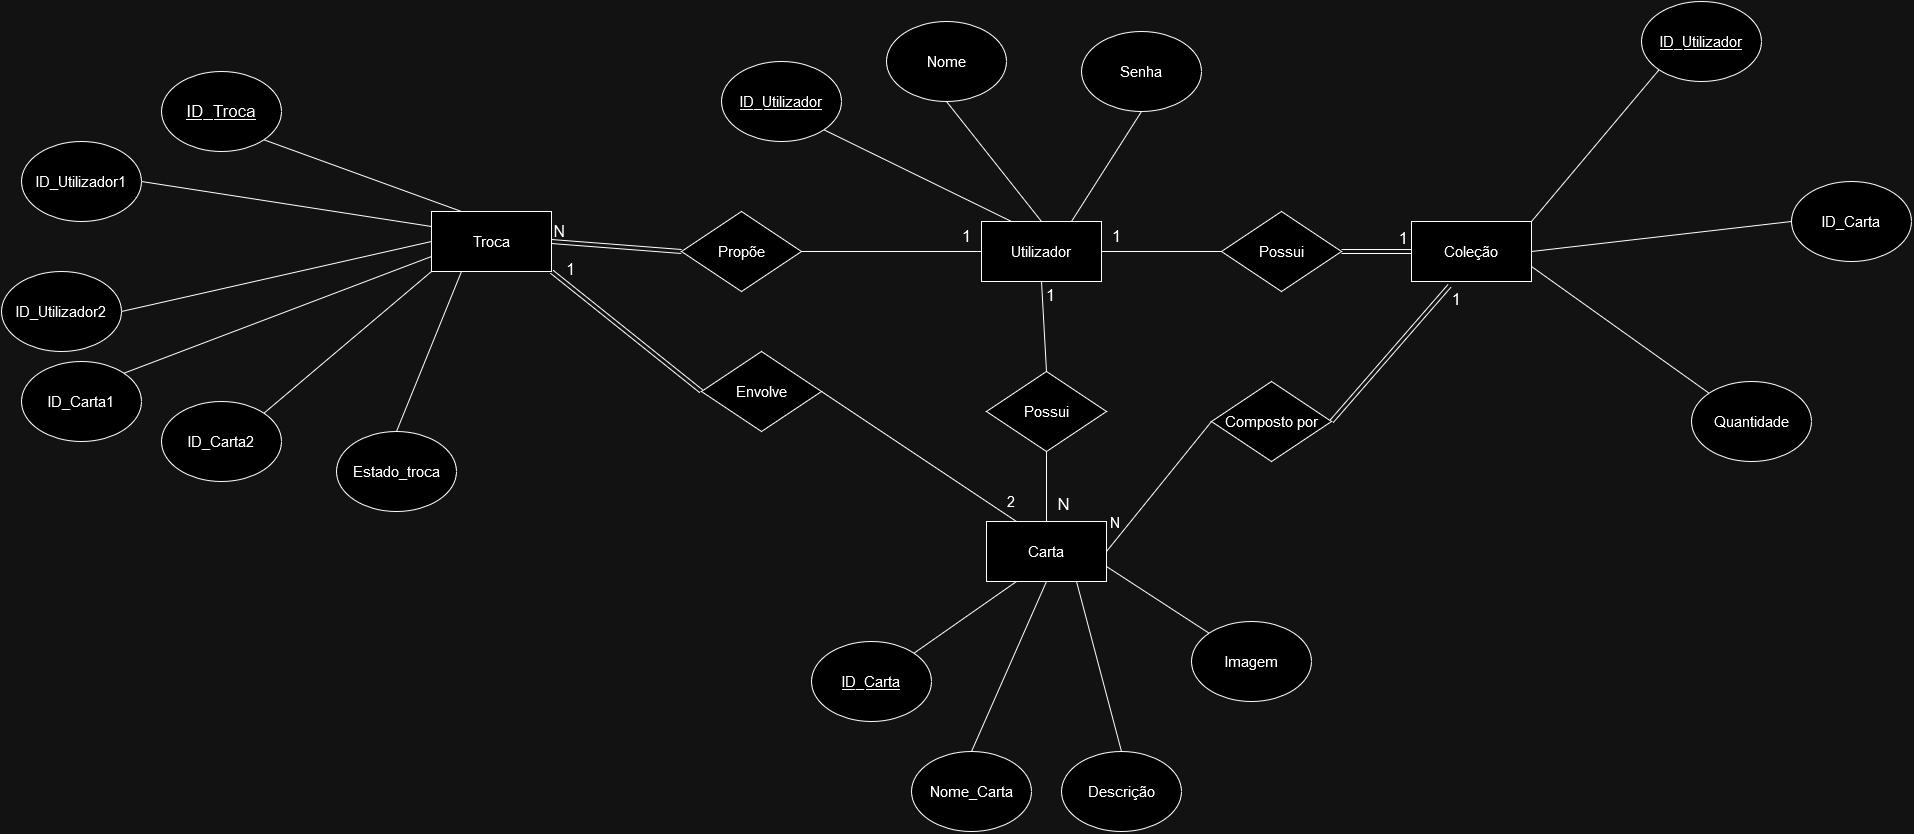

The diagram above was exported from draw.io. Its source (the exported page's mxGraphModel, read from the mxfile embedded in the PNG):
<mxGraphModel dx="3505" dy="2194" grid="1" gridSize="10" guides="1" tooltips="1" connect="1" arrows="1" fold="1" page="1" pageScale="1" pageWidth="850" pageHeight="1100" math="0" shadow="0" extFonts="Permanent Marker^https://fonts.googleapis.com/css?family=Permanent+Marker">
  <root>
    <mxCell id="0" />
    <mxCell id="1" parent="0" />
    <mxCell id="ROS5Q6UFiGEK6-ozdv3u-1" value="Utilizador" style="rounded=0;whiteSpace=wrap;html=1;fontSize=15;" vertex="1" parent="1">
      <mxGeometry x="310" y="100" width="120" height="60" as="geometry" />
    </mxCell>
    <mxCell id="ROS5Q6UFiGEK6-ozdv3u-2" value="&lt;div style=&quot;font-size: 15px;&quot;&gt;Carta&lt;/div&gt;" style="whiteSpace=wrap;html=1;fontSize=15;" vertex="1" parent="1">
      <mxGeometry x="315" y="400" width="120" height="60" as="geometry" />
    </mxCell>
    <mxCell id="ROS5Q6UFiGEK6-ozdv3u-3" value="Coleção" style="whiteSpace=wrap;html=1;fontSize=15;" vertex="1" parent="1">
      <mxGeometry x="740" y="100" width="120" height="60" as="geometry" />
    </mxCell>
    <mxCell id="ROS5Q6UFiGEK6-ozdv3u-5" value="Troca" style="whiteSpace=wrap;html=1;fontSize=15;" vertex="1" parent="1">
      <mxGeometry x="-240" y="90" width="120" height="60" as="geometry" />
    </mxCell>
    <mxCell id="ROS5Q6UFiGEK6-ozdv3u-6" value="&lt;u style=&quot;font-size: 15px;&quot;&gt;ID_Utilizador&lt;/u&gt;" style="ellipse;whiteSpace=wrap;html=1;fontSize=15;" vertex="1" parent="1">
      <mxGeometry x="50" y="-60" width="120" height="80" as="geometry" />
    </mxCell>
    <mxCell id="ROS5Q6UFiGEK6-ozdv3u-9" value="Nome" style="ellipse;whiteSpace=wrap;html=1;fontSize=15;" vertex="1" parent="1">
      <mxGeometry x="215" y="-100" width="120" height="80" as="geometry" />
    </mxCell>
    <mxCell id="ROS5Q6UFiGEK6-ozdv3u-10" value="Senha" style="ellipse;whiteSpace=wrap;html=1;fontSize=15;" vertex="1" parent="1">
      <mxGeometry x="410" y="-90" width="120" height="80" as="geometry" />
    </mxCell>
    <mxCell id="ROS5Q6UFiGEK6-ozdv3u-16" value="Nome_Carta" style="ellipse;whiteSpace=wrap;html=1;fontSize=15;" vertex="1" parent="1">
      <mxGeometry x="240" y="630" width="120" height="80" as="geometry" />
    </mxCell>
    <mxCell id="ROS5Q6UFiGEK6-ozdv3u-17" value="Descrição" style="ellipse;whiteSpace=wrap;html=1;fontSize=15;" vertex="1" parent="1">
      <mxGeometry x="390" y="630" width="120" height="80" as="geometry" />
    </mxCell>
    <mxCell id="ROS5Q6UFiGEK6-ozdv3u-18" value="Imagem" style="ellipse;whiteSpace=wrap;html=1;fontSize=15;" vertex="1" parent="1">
      <mxGeometry x="520" y="500" width="120" height="80" as="geometry" />
    </mxCell>
    <mxCell id="ROS5Q6UFiGEK6-ozdv3u-19" value="&lt;u style=&quot;font-size: 15px;&quot;&gt;ID_Carta&lt;/u&gt;" style="ellipse;whiteSpace=wrap;html=1;fontSize=15;" vertex="1" parent="1">
      <mxGeometry x="140" y="520" width="120" height="80" as="geometry" />
    </mxCell>
    <mxCell id="ROS5Q6UFiGEK6-ozdv3u-20" value="&lt;u style=&quot;font-size: 15px;&quot;&gt;ID_Utilizador&lt;/u&gt;" style="ellipse;whiteSpace=wrap;html=1;fontSize=15;" vertex="1" parent="1">
      <mxGeometry x="970" y="-120" width="120" height="80" as="geometry" />
    </mxCell>
    <mxCell id="ROS5Q6UFiGEK6-ozdv3u-21" value="Quantidade" style="ellipse;whiteSpace=wrap;html=1;fontSize=15;" vertex="1" parent="1">
      <mxGeometry x="1020" y="260" width="120" height="80" as="geometry" />
    </mxCell>
    <mxCell id="ROS5Q6UFiGEK6-ozdv3u-22" value="ID_Carta" style="ellipse;whiteSpace=wrap;html=1;fontSize=15;" vertex="1" parent="1">
      <mxGeometry x="1120" y="60" width="120" height="80" as="geometry" />
    </mxCell>
    <mxCell id="ROS5Q6UFiGEK6-ozdv3u-30" value="ID_Utilizador1" style="ellipse;whiteSpace=wrap;html=1;fontSize=15;" vertex="1" parent="1">
      <mxGeometry x="-650" y="20" width="120" height="80" as="geometry" />
    </mxCell>
    <mxCell id="ROS5Q6UFiGEK6-ozdv3u-31" value="ID_Utilizador2" style="ellipse;whiteSpace=wrap;html=1;fontSize=15;" vertex="1" parent="1">
      <mxGeometry x="-670" y="150" width="120" height="80" as="geometry" />
    </mxCell>
    <mxCell id="ROS5Q6UFiGEK6-ozdv3u-32" value="ID_Carta1" style="ellipse;whiteSpace=wrap;html=1;fontSize=15;" vertex="1" parent="1">
      <mxGeometry x="-650" y="240" width="120" height="80" as="geometry" />
    </mxCell>
    <mxCell id="ROS5Q6UFiGEK6-ozdv3u-33" value="&lt;u style=&quot;font-size: 17px;&quot;&gt;ID_Troca&lt;/u&gt;" style="ellipse;whiteSpace=wrap;html=1;fontSize=17;" vertex="1" parent="1">
      <mxGeometry x="-510" y="-50" width="120" height="80" as="geometry" />
    </mxCell>
    <mxCell id="ROS5Q6UFiGEK6-ozdv3u-38" value="&lt;div style=&quot;font-size: 15px;&quot;&gt;ID_Carta2&lt;/div&gt;" style="ellipse;whiteSpace=wrap;html=1;fontSize=15;" vertex="1" parent="1">
      <mxGeometry x="-510" y="280" width="120" height="80" as="geometry" />
    </mxCell>
    <mxCell id="ROS5Q6UFiGEK6-ozdv3u-41" value="Estado_troca" style="ellipse;whiteSpace=wrap;html=1;fontSize=15;" vertex="1" parent="1">
      <mxGeometry x="-335" y="310" width="120" height="80" as="geometry" />
    </mxCell>
    <mxCell id="ROS5Q6UFiGEK6-ozdv3u-77" value="Possui" style="rhombus;whiteSpace=wrap;html=1;fontSize=15;" vertex="1" parent="1">
      <mxGeometry x="550" y="90" width="120" height="80" as="geometry" />
    </mxCell>
    <mxCell id="ROS5Q6UFiGEK6-ozdv3u-79" value="" style="endArrow=none;html=1;rounded=0;entryX=0;entryY=0.5;entryDx=0;entryDy=0;exitX=1;exitY=0.5;exitDx=0;exitDy=0;" edge="1" parent="1" source="ROS5Q6UFiGEK6-ozdv3u-1" target="ROS5Q6UFiGEK6-ozdv3u-77">
      <mxGeometry width="50" height="50" relative="1" as="geometry">
        <mxPoint x="180" y="300" as="sourcePoint" />
        <mxPoint x="230" y="250" as="targetPoint" />
      </mxGeometry>
    </mxCell>
    <mxCell id="ROS5Q6UFiGEK6-ozdv3u-81" value="&lt;font style=&quot;font-size: 15px;&quot;&gt;Possui&lt;/font&gt;" style="rhombus;whiteSpace=wrap;html=1;fontSize=15;" vertex="1" parent="1">
      <mxGeometry x="315" y="250" width="120" height="80" as="geometry" />
    </mxCell>
    <mxCell id="ROS5Q6UFiGEK6-ozdv3u-82" value="" style="endArrow=none;html=1;rounded=0;entryX=0.5;entryY=0;entryDx=0;entryDy=0;exitX=0.5;exitY=1;exitDx=0;exitDy=0;" edge="1" parent="1" source="ROS5Q6UFiGEK6-ozdv3u-1" target="ROS5Q6UFiGEK6-ozdv3u-81">
      <mxGeometry width="50" height="50" relative="1" as="geometry">
        <mxPoint x="180" y="300" as="sourcePoint" />
        <mxPoint x="230" y="250" as="targetPoint" />
      </mxGeometry>
    </mxCell>
    <mxCell id="ROS5Q6UFiGEK6-ozdv3u-83" value="" style="endArrow=none;html=1;rounded=0;exitX=0.5;exitY=0;exitDx=0;exitDy=0;entryX=0.5;entryY=1;entryDx=0;entryDy=0;" edge="1" parent="1" source="ROS5Q6UFiGEK6-ozdv3u-2" target="ROS5Q6UFiGEK6-ozdv3u-81">
      <mxGeometry width="50" height="50" relative="1" as="geometry">
        <mxPoint x="180" y="300" as="sourcePoint" />
        <mxPoint x="230" y="250" as="targetPoint" />
      </mxGeometry>
    </mxCell>
    <mxCell id="ROS5Q6UFiGEK6-ozdv3u-84" value="&lt;font style=&quot;font-size: 17px;&quot;&gt;N&lt;/font&gt;" style="text;html=1;align=center;verticalAlign=middle;resizable=0;points=[];autosize=1;strokeColor=none;fillColor=none;fontSize=17;" vertex="1" parent="1">
      <mxGeometry x="372" y="368" width="40" height="30" as="geometry" />
    </mxCell>
    <mxCell id="ROS5Q6UFiGEK6-ozdv3u-85" value="&lt;font style=&quot;font-size: 17px;&quot;&gt;1&lt;/font&gt;" style="text;html=1;align=center;verticalAlign=middle;resizable=0;points=[];autosize=1;strokeColor=none;fillColor=none;fontSize=17;" vertex="1" parent="1">
      <mxGeometry x="364" y="159" width="30" height="30" as="geometry" />
    </mxCell>
    <mxCell id="ROS5Q6UFiGEK6-ozdv3u-86" value="Propõe" style="rhombus;whiteSpace=wrap;html=1;fontSize=15;" vertex="1" parent="1">
      <mxGeometry x="10" y="90" width="120" height="80" as="geometry" />
    </mxCell>
    <mxCell id="ROS5Q6UFiGEK6-ozdv3u-88" value="" style="endArrow=none;html=1;rounded=0;entryX=0;entryY=0.5;entryDx=0;entryDy=0;exitX=1;exitY=0.5;exitDx=0;exitDy=0;" edge="1" parent="1" source="ROS5Q6UFiGEK6-ozdv3u-86" target="ROS5Q6UFiGEK6-ozdv3u-1">
      <mxGeometry width="50" height="50" relative="1" as="geometry">
        <mxPoint x="180" y="300" as="sourcePoint" />
        <mxPoint x="230" y="250" as="targetPoint" />
      </mxGeometry>
    </mxCell>
    <mxCell id="ROS5Q6UFiGEK6-ozdv3u-89" value="&lt;font style=&quot;font-size: 17px;&quot;&gt;1&lt;/font&gt;" style="text;html=1;align=center;verticalAlign=middle;resizable=0;points=[];autosize=1;strokeColor=none;fillColor=none;fontSize=17;" vertex="1" parent="1">
      <mxGeometry x="280" y="100" width="30" height="30" as="geometry" />
    </mxCell>
    <mxCell id="ROS5Q6UFiGEK6-ozdv3u-92" value="1" style="text;html=1;align=center;verticalAlign=middle;resizable=0;points=[];autosize=1;strokeColor=none;fillColor=none;fontSize=17;" vertex="1" parent="1">
      <mxGeometry x="430" y="100" width="30" height="30" as="geometry" />
    </mxCell>
    <mxCell id="ROS5Q6UFiGEK6-ozdv3u-93" value="Envolve" style="rhombus;whiteSpace=wrap;html=1;fontSize=15;" vertex="1" parent="1">
      <mxGeometry x="30" y="230" width="120" height="80" as="geometry" />
    </mxCell>
    <mxCell id="ROS5Q6UFiGEK6-ozdv3u-100" value="" style="shape=link;html=1;rounded=0;entryX=1;entryY=1;entryDx=0;entryDy=0;exitX=0;exitY=0.5;exitDx=0;exitDy=0;" edge="1" parent="1" source="ROS5Q6UFiGEK6-ozdv3u-93" target="ROS5Q6UFiGEK6-ozdv3u-5">
      <mxGeometry relative="1" as="geometry">
        <mxPoint x="100" y="460" as="sourcePoint" />
        <mxPoint x="-60" y="460" as="targetPoint" />
      </mxGeometry>
    </mxCell>
    <mxCell id="ROS5Q6UFiGEK6-ozdv3u-101" value="1" style="resizable=0;html=1;whiteSpace=wrap;align=right;verticalAlign=bottom;fontSize=16;" connectable="0" vertex="1" parent="ROS5Q6UFiGEK6-ozdv3u-100">
      <mxGeometry x="1" relative="1" as="geometry">
        <mxPoint x="25" y="9" as="offset" />
      </mxGeometry>
    </mxCell>
    <mxCell id="ROS5Q6UFiGEK6-ozdv3u-103" value="" style="endArrow=none;html=1;rounded=0;entryX=1;entryY=1;entryDx=0;entryDy=0;exitX=0.25;exitY=0;exitDx=0;exitDy=0;" edge="1" parent="1" source="ROS5Q6UFiGEK6-ozdv3u-5" target="ROS5Q6UFiGEK6-ozdv3u-33">
      <mxGeometry width="50" height="50" relative="1" as="geometry">
        <mxPoint x="-370" y="240" as="sourcePoint" />
        <mxPoint x="-320" y="190" as="targetPoint" />
      </mxGeometry>
    </mxCell>
    <mxCell id="ROS5Q6UFiGEK6-ozdv3u-104" value="" style="endArrow=none;html=1;rounded=0;entryX=1;entryY=0.5;entryDx=0;entryDy=0;exitX=0;exitY=0.25;exitDx=0;exitDy=0;" edge="1" parent="1" source="ROS5Q6UFiGEK6-ozdv3u-5" target="ROS5Q6UFiGEK6-ozdv3u-30">
      <mxGeometry width="50" height="50" relative="1" as="geometry">
        <mxPoint x="-370" y="240" as="sourcePoint" />
        <mxPoint x="-320" y="190" as="targetPoint" />
      </mxGeometry>
    </mxCell>
    <mxCell id="ROS5Q6UFiGEK6-ozdv3u-105" value="" style="endArrow=none;html=1;rounded=0;exitX=1;exitY=0.5;exitDx=0;exitDy=0;entryX=0;entryY=0.5;entryDx=0;entryDy=0;" edge="1" parent="1" source="ROS5Q6UFiGEK6-ozdv3u-31" target="ROS5Q6UFiGEK6-ozdv3u-5">
      <mxGeometry width="50" height="50" relative="1" as="geometry">
        <mxPoint x="-470" y="220" as="sourcePoint" />
        <mxPoint x="-420" y="170" as="targetPoint" />
      </mxGeometry>
    </mxCell>
    <mxCell id="ROS5Q6UFiGEK6-ozdv3u-106" value="" style="endArrow=none;html=1;rounded=0;exitX=1;exitY=0;exitDx=0;exitDy=0;entryX=0;entryY=0.75;entryDx=0;entryDy=0;" edge="1" parent="1" source="ROS5Q6UFiGEK6-ozdv3u-32" target="ROS5Q6UFiGEK6-ozdv3u-5">
      <mxGeometry width="50" height="50" relative="1" as="geometry">
        <mxPoint x="-420" y="250" as="sourcePoint" />
        <mxPoint x="-370" y="200" as="targetPoint" />
      </mxGeometry>
    </mxCell>
    <mxCell id="ROS5Q6UFiGEK6-ozdv3u-107" value="" style="endArrow=none;html=1;rounded=0;exitX=1;exitY=0;exitDx=0;exitDy=0;entryX=0;entryY=1;entryDx=0;entryDy=0;" edge="1" parent="1" source="ROS5Q6UFiGEK6-ozdv3u-38" target="ROS5Q6UFiGEK6-ozdv3u-5">
      <mxGeometry width="50" height="50" relative="1" as="geometry">
        <mxPoint x="-280" y="260" as="sourcePoint" />
        <mxPoint x="-230" y="210" as="targetPoint" />
      </mxGeometry>
    </mxCell>
    <mxCell id="ROS5Q6UFiGEK6-ozdv3u-108" value="" style="endArrow=none;html=1;rounded=0;exitX=0.5;exitY=0;exitDx=0;exitDy=0;entryX=0.25;entryY=1;entryDx=0;entryDy=0;" edge="1" parent="1" source="ROS5Q6UFiGEK6-ozdv3u-41" target="ROS5Q6UFiGEK6-ozdv3u-5">
      <mxGeometry width="50" height="50" relative="1" as="geometry">
        <mxPoint x="-230" y="270" as="sourcePoint" />
        <mxPoint x="-180" y="220" as="targetPoint" />
      </mxGeometry>
    </mxCell>
    <mxCell id="ROS5Q6UFiGEK6-ozdv3u-109" value="" style="endArrow=none;html=1;rounded=0;entryX=0.5;entryY=1;entryDx=0;entryDy=0;exitX=0.75;exitY=0;exitDx=0;exitDy=0;" edge="1" parent="1" source="ROS5Q6UFiGEK6-ozdv3u-1" target="ROS5Q6UFiGEK6-ozdv3u-10">
      <mxGeometry width="50" height="50" relative="1" as="geometry">
        <mxPoint x="290" y="90" as="sourcePoint" />
        <mxPoint x="340" y="40" as="targetPoint" />
      </mxGeometry>
    </mxCell>
    <mxCell id="ROS5Q6UFiGEK6-ozdv3u-110" value="" style="endArrow=none;html=1;rounded=0;entryX=0.5;entryY=1;entryDx=0;entryDy=0;exitX=0.5;exitY=0;exitDx=0;exitDy=0;" edge="1" parent="1" source="ROS5Q6UFiGEK6-ozdv3u-1" target="ROS5Q6UFiGEK6-ozdv3u-9">
      <mxGeometry width="50" height="50" relative="1" as="geometry">
        <mxPoint x="310" y="70" as="sourcePoint" />
        <mxPoint x="360" y="20" as="targetPoint" />
      </mxGeometry>
    </mxCell>
    <mxCell id="ROS5Q6UFiGEK6-ozdv3u-111" value="" style="endArrow=none;html=1;rounded=0;entryX=0.25;entryY=0;entryDx=0;entryDy=0;exitX=1;exitY=1;exitDx=0;exitDy=0;" edge="1" parent="1" source="ROS5Q6UFiGEK6-ozdv3u-6" target="ROS5Q6UFiGEK6-ozdv3u-1">
      <mxGeometry width="50" height="50" relative="1" as="geometry">
        <mxPoint x="170" y="90" as="sourcePoint" />
        <mxPoint x="220" y="40" as="targetPoint" />
      </mxGeometry>
    </mxCell>
    <mxCell id="ROS5Q6UFiGEK6-ozdv3u-112" value="" style="endArrow=none;html=1;rounded=0;entryX=0;entryY=1;entryDx=0;entryDy=0;exitX=1;exitY=0;exitDx=0;exitDy=0;" edge="1" parent="1" source="ROS5Q6UFiGEK6-ozdv3u-3" target="ROS5Q6UFiGEK6-ozdv3u-20">
      <mxGeometry width="50" height="50" relative="1" as="geometry">
        <mxPoint x="920" y="80" as="sourcePoint" />
        <mxPoint x="970" y="30" as="targetPoint" />
      </mxGeometry>
    </mxCell>
    <mxCell id="ROS5Q6UFiGEK6-ozdv3u-113" value="" style="endArrow=none;html=1;rounded=0;exitX=1;exitY=0.5;exitDx=0;exitDy=0;entryX=0;entryY=0.5;entryDx=0;entryDy=0;" edge="1" parent="1" source="ROS5Q6UFiGEK6-ozdv3u-3" target="ROS5Q6UFiGEK6-ozdv3u-22">
      <mxGeometry width="50" height="50" relative="1" as="geometry">
        <mxPoint x="1050" y="170" as="sourcePoint" />
        <mxPoint x="1100" y="120" as="targetPoint" />
      </mxGeometry>
    </mxCell>
    <mxCell id="ROS5Q6UFiGEK6-ozdv3u-114" value="" style="endArrow=none;html=1;rounded=0;exitX=1;exitY=0.75;exitDx=0;exitDy=0;entryX=0;entryY=0;entryDx=0;entryDy=0;" edge="1" parent="1" source="ROS5Q6UFiGEK6-ozdv3u-3" target="ROS5Q6UFiGEK6-ozdv3u-21">
      <mxGeometry width="50" height="50" relative="1" as="geometry">
        <mxPoint x="950" y="220" as="sourcePoint" />
        <mxPoint x="1000" y="170" as="targetPoint" />
      </mxGeometry>
    </mxCell>
    <mxCell id="ROS5Q6UFiGEK6-ozdv3u-115" value="" style="endArrow=none;html=1;rounded=0;entryX=0;entryY=0;entryDx=0;entryDy=0;exitX=1;exitY=0.75;exitDx=0;exitDy=0;" edge="1" parent="1" source="ROS5Q6UFiGEK6-ozdv3u-2" target="ROS5Q6UFiGEK6-ozdv3u-18">
      <mxGeometry width="50" height="50" relative="1" as="geometry">
        <mxPoint x="410" y="440" as="sourcePoint" />
        <mxPoint x="460" y="390" as="targetPoint" />
      </mxGeometry>
    </mxCell>
    <mxCell id="ROS5Q6UFiGEK6-ozdv3u-116" value="" style="endArrow=none;html=1;rounded=0;entryX=0.5;entryY=0;entryDx=0;entryDy=0;exitX=0.75;exitY=1;exitDx=0;exitDy=0;" edge="1" parent="1" source="ROS5Q6UFiGEK6-ozdv3u-2" target="ROS5Q6UFiGEK6-ozdv3u-17">
      <mxGeometry width="50" height="50" relative="1" as="geometry">
        <mxPoint x="410" y="440" as="sourcePoint" />
        <mxPoint x="460" y="390" as="targetPoint" />
      </mxGeometry>
    </mxCell>
    <mxCell id="ROS5Q6UFiGEK6-ozdv3u-117" value="" style="endArrow=none;html=1;rounded=0;entryX=0.5;entryY=0;entryDx=0;entryDy=0;exitX=0.5;exitY=1;exitDx=0;exitDy=0;" edge="1" parent="1" source="ROS5Q6UFiGEK6-ozdv3u-2" target="ROS5Q6UFiGEK6-ozdv3u-16">
      <mxGeometry width="50" height="50" relative="1" as="geometry">
        <mxPoint x="410" y="440" as="sourcePoint" />
        <mxPoint x="460" y="390" as="targetPoint" />
      </mxGeometry>
    </mxCell>
    <mxCell id="ROS5Q6UFiGEK6-ozdv3u-118" value="" style="endArrow=none;html=1;rounded=0;entryX=1;entryY=0;entryDx=0;entryDy=0;exitX=0.25;exitY=1;exitDx=0;exitDy=0;" edge="1" parent="1" source="ROS5Q6UFiGEK6-ozdv3u-2" target="ROS5Q6UFiGEK6-ozdv3u-19">
      <mxGeometry width="50" height="50" relative="1" as="geometry">
        <mxPoint x="410" y="440" as="sourcePoint" />
        <mxPoint x="460" y="390" as="targetPoint" />
      </mxGeometry>
    </mxCell>
    <mxCell id="ROS5Q6UFiGEK6-ozdv3u-119" value="Composto por" style="rhombus;whiteSpace=wrap;html=1;fontSize=15;" vertex="1" parent="1">
      <mxGeometry x="540" y="260" width="120" height="80" as="geometry" />
    </mxCell>
    <mxCell id="ROS5Q6UFiGEK6-ozdv3u-120" value="" style="shape=link;html=1;rounded=0;exitX=1;exitY=0.5;exitDx=0;exitDy=0;entryX=0.319;entryY=1.067;entryDx=0;entryDy=0;entryPerimeter=0;" edge="1" parent="1" source="ROS5Q6UFiGEK6-ozdv3u-119" target="ROS5Q6UFiGEK6-ozdv3u-3">
      <mxGeometry relative="1" as="geometry">
        <mxPoint x="710" y="260" as="sourcePoint" />
        <mxPoint x="870" y="260" as="targetPoint" />
      </mxGeometry>
    </mxCell>
    <mxCell id="ROS5Q6UFiGEK6-ozdv3u-121" value="1" style="resizable=0;html=1;whiteSpace=wrap;align=right;verticalAlign=bottom;fontSize=17;" connectable="0" vertex="1" parent="ROS5Q6UFiGEK6-ozdv3u-120">
      <mxGeometry x="1" relative="1" as="geometry">
        <mxPoint x="12" y="25" as="offset" />
      </mxGeometry>
    </mxCell>
    <mxCell id="ROS5Q6UFiGEK6-ozdv3u-122" value="" style="endArrow=none;html=1;rounded=0;exitX=0;exitY=0.5;exitDx=0;exitDy=0;entryX=1;entryY=0.5;entryDx=0;entryDy=0;" edge="1" parent="1" source="ROS5Q6UFiGEK6-ozdv3u-119" target="ROS5Q6UFiGEK6-ozdv3u-2">
      <mxGeometry relative="1" as="geometry">
        <mxPoint x="500" y="380" as="sourcePoint" />
        <mxPoint x="660" y="410" as="targetPoint" />
      </mxGeometry>
    </mxCell>
    <mxCell id="ROS5Q6UFiGEK6-ozdv3u-123" value="N" style="resizable=0;html=1;whiteSpace=wrap;align=right;verticalAlign=bottom;fontSize=15;" connectable="0" vertex="1" parent="ROS5Q6UFiGEK6-ozdv3u-122">
      <mxGeometry x="1" relative="1" as="geometry">
        <mxPoint x="15" y="-20" as="offset" />
      </mxGeometry>
    </mxCell>
    <mxCell id="ROS5Q6UFiGEK6-ozdv3u-124" value="" style="endArrow=none;html=1;rounded=0;exitX=1;exitY=0.5;exitDx=0;exitDy=0;entryX=0.25;entryY=0;entryDx=0;entryDy=0;" edge="1" parent="1" source="ROS5Q6UFiGEK6-ozdv3u-93" target="ROS5Q6UFiGEK6-ozdv3u-2">
      <mxGeometry relative="1" as="geometry">
        <mxPoint x="-20" y="420" as="sourcePoint" />
        <mxPoint x="140" y="420" as="targetPoint" />
      </mxGeometry>
    </mxCell>
    <mxCell id="ROS5Q6UFiGEK6-ozdv3u-125" value="2" style="resizable=0;html=1;whiteSpace=wrap;align=right;verticalAlign=bottom;fontSize=15;" connectable="0" vertex="1" parent="ROS5Q6UFiGEK6-ozdv3u-124">
      <mxGeometry x="1" relative="1" as="geometry">
        <mxPoint y="-10" as="offset" />
      </mxGeometry>
    </mxCell>
    <mxCell id="ROS5Q6UFiGEK6-ozdv3u-128" value="" style="shape=link;html=1;rounded=0;entryX=1;entryY=0.5;entryDx=0;entryDy=0;exitX=0;exitY=0.5;exitDx=0;exitDy=0;" edge="1" parent="1" source="ROS5Q6UFiGEK6-ozdv3u-86" target="ROS5Q6UFiGEK6-ozdv3u-5">
      <mxGeometry relative="1" as="geometry">
        <mxPoint x="-140" y="380" as="sourcePoint" />
        <mxPoint x="20" y="380" as="targetPoint" />
      </mxGeometry>
    </mxCell>
    <mxCell id="ROS5Q6UFiGEK6-ozdv3u-129" value="N" style="resizable=0;html=1;whiteSpace=wrap;align=right;verticalAlign=bottom;fontSize=16;" connectable="0" vertex="1" parent="ROS5Q6UFiGEK6-ozdv3u-128">
      <mxGeometry x="1" relative="1" as="geometry">
        <mxPoint x="15" as="offset" />
      </mxGeometry>
    </mxCell>
    <mxCell id="ROS5Q6UFiGEK6-ozdv3u-130" value="" style="shape=link;html=1;rounded=0;exitX=1;exitY=0.5;exitDx=0;exitDy=0;entryX=0;entryY=0.5;entryDx=0;entryDy=0;" edge="1" parent="1" source="ROS5Q6UFiGEK6-ozdv3u-77" target="ROS5Q6UFiGEK6-ozdv3u-3">
      <mxGeometry relative="1" as="geometry">
        <mxPoint x="570" y="220" as="sourcePoint" />
        <mxPoint x="730" y="220" as="targetPoint" />
      </mxGeometry>
    </mxCell>
    <mxCell id="ROS5Q6UFiGEK6-ozdv3u-131" value="1" style="resizable=0;html=1;whiteSpace=wrap;align=right;verticalAlign=bottom;fontSize=17;" connectable="0" vertex="1" parent="ROS5Q6UFiGEK6-ozdv3u-130">
      <mxGeometry x="1" relative="1" as="geometry">
        <mxPoint x="-3" y="-2" as="offset" />
      </mxGeometry>
    </mxCell>
  </root>
</mxGraphModel>